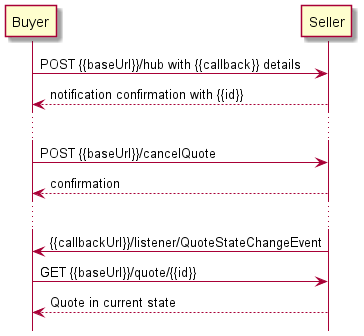

The diagram above was rendered by PlantUML. Its source (embedded in the PNG):
@startuml

hide footbox

participant Buyer
participant Seller

Buyer -> Seller : POST {{baseUrl}}/hub with {{callback}} details
return notification confirmation with {{id}}

...

Buyer -> Seller : POST {{baseUrl}}/cancelQuote
return confirmation

...

Seller -> Buyer: {{callbackUrl}}/listener/QuoteStateChangeEvent

Buyer -> Seller :   GET {{baseUrl}}/quote/{{id}}
return Quote in current state

@enduml